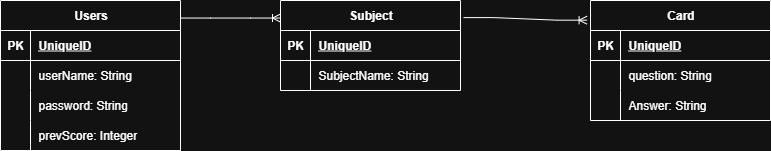

The diagram above was exported from draw.io. Its source (the exported page's mxGraphModel, read from the mxfile embedded in the PNG):
<mxGraphModel dx="895" dy="503" grid="1" gridSize="10" guides="1" tooltips="1" connect="1" arrows="1" fold="1" page="1" pageScale="1" pageWidth="850" pageHeight="1100" math="0" shadow="0">
  <root>
    <mxCell id="0" />
    <mxCell id="1" parent="0" />
    <mxCell id="369UHq-ZImOxSMWSK46k-1" value="Users" style="shape=table;startSize=30;container=1;collapsible=1;childLayout=tableLayout;fixedRows=1;rowLines=0;fontStyle=1;align=center;resizeLast=1;html=1;" parent="1" vertex="1">
      <mxGeometry x="120" y="50" width="180" height="150" as="geometry" />
    </mxCell>
    <mxCell id="369UHq-ZImOxSMWSK46k-2" value="" style="shape=tableRow;horizontal=0;startSize=0;swimlaneHead=0;swimlaneBody=0;fillColor=none;collapsible=0;dropTarget=0;points=[[0,0.5],[1,0.5]];portConstraint=eastwest;top=0;left=0;right=0;bottom=1;" parent="369UHq-ZImOxSMWSK46k-1" vertex="1">
      <mxGeometry y="30" width="180" height="30" as="geometry" />
    </mxCell>
    <mxCell id="369UHq-ZImOxSMWSK46k-3" value="PK" style="shape=partialRectangle;connectable=0;fillColor=none;top=0;left=0;bottom=0;right=0;fontStyle=1;overflow=hidden;whiteSpace=wrap;html=1;" parent="369UHq-ZImOxSMWSK46k-2" vertex="1">
      <mxGeometry width="30" height="30" as="geometry">
        <mxRectangle width="30" height="30" as="alternateBounds" />
      </mxGeometry>
    </mxCell>
    <mxCell id="369UHq-ZImOxSMWSK46k-4" value="UniqueID" style="shape=partialRectangle;connectable=0;fillColor=none;top=0;left=0;bottom=0;right=0;align=left;spacingLeft=6;fontStyle=5;overflow=hidden;whiteSpace=wrap;html=1;" parent="369UHq-ZImOxSMWSK46k-2" vertex="1">
      <mxGeometry x="30" width="150" height="30" as="geometry">
        <mxRectangle width="150" height="30" as="alternateBounds" />
      </mxGeometry>
    </mxCell>
    <mxCell id="369UHq-ZImOxSMWSK46k-5" value="" style="shape=tableRow;horizontal=0;startSize=0;swimlaneHead=0;swimlaneBody=0;fillColor=none;collapsible=0;dropTarget=0;points=[[0,0.5],[1,0.5]];portConstraint=eastwest;top=0;left=0;right=0;bottom=0;" parent="369UHq-ZImOxSMWSK46k-1" vertex="1">
      <mxGeometry y="60" width="180" height="30" as="geometry" />
    </mxCell>
    <mxCell id="369UHq-ZImOxSMWSK46k-6" value="" style="shape=partialRectangle;connectable=0;fillColor=none;top=0;left=0;bottom=0;right=0;editable=1;overflow=hidden;whiteSpace=wrap;html=1;" parent="369UHq-ZImOxSMWSK46k-5" vertex="1">
      <mxGeometry width="30" height="30" as="geometry">
        <mxRectangle width="30" height="30" as="alternateBounds" />
      </mxGeometry>
    </mxCell>
    <mxCell id="369UHq-ZImOxSMWSK46k-7" value="userName: String&amp;nbsp;" style="shape=partialRectangle;connectable=0;fillColor=none;top=0;left=0;bottom=0;right=0;align=left;spacingLeft=6;overflow=hidden;whiteSpace=wrap;html=1;" parent="369UHq-ZImOxSMWSK46k-5" vertex="1">
      <mxGeometry x="30" width="150" height="30" as="geometry">
        <mxRectangle width="150" height="30" as="alternateBounds" />
      </mxGeometry>
    </mxCell>
    <mxCell id="369UHq-ZImOxSMWSK46k-8" value="" style="shape=tableRow;horizontal=0;startSize=0;swimlaneHead=0;swimlaneBody=0;fillColor=none;collapsible=0;dropTarget=0;points=[[0,0.5],[1,0.5]];portConstraint=eastwest;top=0;left=0;right=0;bottom=0;" parent="369UHq-ZImOxSMWSK46k-1" vertex="1">
      <mxGeometry y="90" width="180" height="30" as="geometry" />
    </mxCell>
    <mxCell id="369UHq-ZImOxSMWSK46k-9" value="" style="shape=partialRectangle;connectable=0;fillColor=none;top=0;left=0;bottom=0;right=0;editable=1;overflow=hidden;whiteSpace=wrap;html=1;" parent="369UHq-ZImOxSMWSK46k-8" vertex="1">
      <mxGeometry width="30" height="30" as="geometry">
        <mxRectangle width="30" height="30" as="alternateBounds" />
      </mxGeometry>
    </mxCell>
    <mxCell id="369UHq-ZImOxSMWSK46k-10" value="password: String" style="shape=partialRectangle;connectable=0;fillColor=none;top=0;left=0;bottom=0;right=0;align=left;spacingLeft=6;overflow=hidden;whiteSpace=wrap;html=1;" parent="369UHq-ZImOxSMWSK46k-8" vertex="1">
      <mxGeometry x="30" width="150" height="30" as="geometry">
        <mxRectangle width="150" height="30" as="alternateBounds" />
      </mxGeometry>
    </mxCell>
    <mxCell id="369UHq-ZImOxSMWSK46k-11" value="" style="shape=tableRow;horizontal=0;startSize=0;swimlaneHead=0;swimlaneBody=0;fillColor=none;collapsible=0;dropTarget=0;points=[[0,0.5],[1,0.5]];portConstraint=eastwest;top=0;left=0;right=0;bottom=0;" parent="369UHq-ZImOxSMWSK46k-1" vertex="1">
      <mxGeometry y="120" width="180" height="30" as="geometry" />
    </mxCell>
    <mxCell id="369UHq-ZImOxSMWSK46k-12" value="" style="shape=partialRectangle;connectable=0;fillColor=none;top=0;left=0;bottom=0;right=0;editable=1;overflow=hidden;whiteSpace=wrap;html=1;" parent="369UHq-ZImOxSMWSK46k-11" vertex="1">
      <mxGeometry width="30" height="30" as="geometry">
        <mxRectangle width="30" height="30" as="alternateBounds" />
      </mxGeometry>
    </mxCell>
    <mxCell id="369UHq-ZImOxSMWSK46k-13" value="prevScore: Integer" style="shape=partialRectangle;connectable=0;fillColor=none;top=0;left=0;bottom=0;right=0;align=left;spacingLeft=6;overflow=hidden;whiteSpace=wrap;html=1;" parent="369UHq-ZImOxSMWSK46k-11" vertex="1">
      <mxGeometry x="30" width="150" height="30" as="geometry">
        <mxRectangle width="150" height="30" as="alternateBounds" />
      </mxGeometry>
    </mxCell>
    <mxCell id="369UHq-ZImOxSMWSK46k-14" value="Subject" style="shape=table;startSize=30;container=1;collapsible=1;childLayout=tableLayout;fixedRows=1;rowLines=0;fontStyle=1;align=center;resizeLast=1;html=1;" parent="1" vertex="1">
      <mxGeometry x="400" y="50" width="180" height="90" as="geometry" />
    </mxCell>
    <mxCell id="369UHq-ZImOxSMWSK46k-15" value="" style="shape=tableRow;horizontal=0;startSize=0;swimlaneHead=0;swimlaneBody=0;fillColor=none;collapsible=0;dropTarget=0;points=[[0,0.5],[1,0.5]];portConstraint=eastwest;top=0;left=0;right=0;bottom=1;" parent="369UHq-ZImOxSMWSK46k-14" vertex="1">
      <mxGeometry y="30" width="180" height="30" as="geometry" />
    </mxCell>
    <mxCell id="369UHq-ZImOxSMWSK46k-16" value="PK" style="shape=partialRectangle;connectable=0;fillColor=none;top=0;left=0;bottom=0;right=0;fontStyle=1;overflow=hidden;whiteSpace=wrap;html=1;" parent="369UHq-ZImOxSMWSK46k-15" vertex="1">
      <mxGeometry width="30" height="30" as="geometry">
        <mxRectangle width="30" height="30" as="alternateBounds" />
      </mxGeometry>
    </mxCell>
    <mxCell id="369UHq-ZImOxSMWSK46k-17" value="UniqueID" style="shape=partialRectangle;connectable=0;fillColor=none;top=0;left=0;bottom=0;right=0;align=left;spacingLeft=6;fontStyle=5;overflow=hidden;whiteSpace=wrap;html=1;" parent="369UHq-ZImOxSMWSK46k-15" vertex="1">
      <mxGeometry x="30" width="150" height="30" as="geometry">
        <mxRectangle width="150" height="30" as="alternateBounds" />
      </mxGeometry>
    </mxCell>
    <mxCell id="369UHq-ZImOxSMWSK46k-18" value="" style="shape=tableRow;horizontal=0;startSize=0;swimlaneHead=0;swimlaneBody=0;fillColor=none;collapsible=0;dropTarget=0;points=[[0,0.5],[1,0.5]];portConstraint=eastwest;top=0;left=0;right=0;bottom=0;" parent="369UHq-ZImOxSMWSK46k-14" vertex="1">
      <mxGeometry y="60" width="180" height="30" as="geometry" />
    </mxCell>
    <mxCell id="369UHq-ZImOxSMWSK46k-19" value="" style="shape=partialRectangle;connectable=0;fillColor=none;top=0;left=0;bottom=0;right=0;editable=1;overflow=hidden;whiteSpace=wrap;html=1;" parent="369UHq-ZImOxSMWSK46k-18" vertex="1">
      <mxGeometry width="30" height="30" as="geometry">
        <mxRectangle width="30" height="30" as="alternateBounds" />
      </mxGeometry>
    </mxCell>
    <mxCell id="369UHq-ZImOxSMWSK46k-20" value="SubjectName: String" style="shape=partialRectangle;connectable=0;fillColor=none;top=0;left=0;bottom=0;right=0;align=left;spacingLeft=6;overflow=hidden;whiteSpace=wrap;html=1;" parent="369UHq-ZImOxSMWSK46k-18" vertex="1">
      <mxGeometry x="30" width="150" height="30" as="geometry">
        <mxRectangle width="150" height="30" as="alternateBounds" />
      </mxGeometry>
    </mxCell>
    <mxCell id="369UHq-ZImOxSMWSK46k-27" value="Card" style="shape=table;startSize=30;container=1;collapsible=1;childLayout=tableLayout;fixedRows=1;rowLines=0;fontStyle=1;align=center;resizeLast=1;html=1;" parent="1" vertex="1">
      <mxGeometry x="710" y="50" width="180" height="120" as="geometry" />
    </mxCell>
    <mxCell id="369UHq-ZImOxSMWSK46k-28" value="" style="shape=tableRow;horizontal=0;startSize=0;swimlaneHead=0;swimlaneBody=0;fillColor=none;collapsible=0;dropTarget=0;points=[[0,0.5],[1,0.5]];portConstraint=eastwest;top=0;left=0;right=0;bottom=1;" parent="369UHq-ZImOxSMWSK46k-27" vertex="1">
      <mxGeometry y="30" width="180" height="30" as="geometry" />
    </mxCell>
    <mxCell id="369UHq-ZImOxSMWSK46k-29" value="PK" style="shape=partialRectangle;connectable=0;fillColor=none;top=0;left=0;bottom=0;right=0;fontStyle=1;overflow=hidden;whiteSpace=wrap;html=1;" parent="369UHq-ZImOxSMWSK46k-28" vertex="1">
      <mxGeometry width="30" height="30" as="geometry">
        <mxRectangle width="30" height="30" as="alternateBounds" />
      </mxGeometry>
    </mxCell>
    <mxCell id="369UHq-ZImOxSMWSK46k-30" value="UniqueID" style="shape=partialRectangle;connectable=0;fillColor=none;top=0;left=0;bottom=0;right=0;align=left;spacingLeft=6;fontStyle=5;overflow=hidden;whiteSpace=wrap;html=1;" parent="369UHq-ZImOxSMWSK46k-28" vertex="1">
      <mxGeometry x="30" width="150" height="30" as="geometry">
        <mxRectangle width="150" height="30" as="alternateBounds" />
      </mxGeometry>
    </mxCell>
    <mxCell id="369UHq-ZImOxSMWSK46k-31" value="" style="shape=tableRow;horizontal=0;startSize=0;swimlaneHead=0;swimlaneBody=0;fillColor=none;collapsible=0;dropTarget=0;points=[[0,0.5],[1,0.5]];portConstraint=eastwest;top=0;left=0;right=0;bottom=0;" parent="369UHq-ZImOxSMWSK46k-27" vertex="1">
      <mxGeometry y="60" width="180" height="30" as="geometry" />
    </mxCell>
    <mxCell id="369UHq-ZImOxSMWSK46k-32" value="" style="shape=partialRectangle;connectable=0;fillColor=none;top=0;left=0;bottom=0;right=0;editable=1;overflow=hidden;whiteSpace=wrap;html=1;" parent="369UHq-ZImOxSMWSK46k-31" vertex="1">
      <mxGeometry width="30" height="30" as="geometry">
        <mxRectangle width="30" height="30" as="alternateBounds" />
      </mxGeometry>
    </mxCell>
    <mxCell id="369UHq-ZImOxSMWSK46k-33" value="question: String" style="shape=partialRectangle;connectable=0;fillColor=none;top=0;left=0;bottom=0;right=0;align=left;spacingLeft=6;overflow=hidden;whiteSpace=wrap;html=1;" parent="369UHq-ZImOxSMWSK46k-31" vertex="1">
      <mxGeometry x="30" width="150" height="30" as="geometry">
        <mxRectangle width="150" height="30" as="alternateBounds" />
      </mxGeometry>
    </mxCell>
    <mxCell id="369UHq-ZImOxSMWSK46k-34" value="" style="shape=tableRow;horizontal=0;startSize=0;swimlaneHead=0;swimlaneBody=0;fillColor=none;collapsible=0;dropTarget=0;points=[[0,0.5],[1,0.5]];portConstraint=eastwest;top=0;left=0;right=0;bottom=0;" parent="369UHq-ZImOxSMWSK46k-27" vertex="1">
      <mxGeometry y="90" width="180" height="30" as="geometry" />
    </mxCell>
    <mxCell id="369UHq-ZImOxSMWSK46k-35" value="" style="shape=partialRectangle;connectable=0;fillColor=none;top=0;left=0;bottom=0;right=0;editable=1;overflow=hidden;whiteSpace=wrap;html=1;" parent="369UHq-ZImOxSMWSK46k-34" vertex="1">
      <mxGeometry width="30" height="30" as="geometry">
        <mxRectangle width="30" height="30" as="alternateBounds" />
      </mxGeometry>
    </mxCell>
    <mxCell id="369UHq-ZImOxSMWSK46k-36" value="Answer: String" style="shape=partialRectangle;connectable=0;fillColor=none;top=0;left=0;bottom=0;right=0;align=left;spacingLeft=6;overflow=hidden;whiteSpace=wrap;html=1;" parent="369UHq-ZImOxSMWSK46k-34" vertex="1">
      <mxGeometry x="30" width="150" height="30" as="geometry">
        <mxRectangle width="150" height="30" as="alternateBounds" />
      </mxGeometry>
    </mxCell>
    <mxCell id="369UHq-ZImOxSMWSK46k-41" value="" style="edgeStyle=entityRelationEdgeStyle;fontSize=12;html=1;endArrow=ERoneToMany;rounded=0;exitX=1.017;exitY=0.19;exitDx=0;exitDy=0;exitPerimeter=0;entryX=-0.019;entryY=0.164;entryDx=0;entryDy=0;entryPerimeter=0;" parent="1" source="369UHq-ZImOxSMWSK46k-14" target="369UHq-ZImOxSMWSK46k-27" edge="1">
      <mxGeometry width="100" height="100" relative="1" as="geometry">
        <mxPoint x="600" y="180" as="sourcePoint" />
        <mxPoint x="700" y="80" as="targetPoint" />
      </mxGeometry>
    </mxCell>
    <mxCell id="369UHq-ZImOxSMWSK46k-42" value="" style="edgeStyle=entityRelationEdgeStyle;fontSize=12;html=1;endArrow=ERoneToMany;rounded=0;exitX=1;exitY=0.117;exitDx=0;exitDy=0;exitPerimeter=0;entryX=0;entryY=0.195;entryDx=0;entryDy=0;entryPerimeter=0;" parent="1" source="369UHq-ZImOxSMWSK46k-1" target="369UHq-ZImOxSMWSK46k-14" edge="1">
      <mxGeometry width="100" height="100" relative="1" as="geometry">
        <mxPoint x="310" y="180" as="sourcePoint" />
        <mxPoint x="410" y="80" as="targetPoint" />
      </mxGeometry>
    </mxCell>
  </root>
</mxGraphModel>